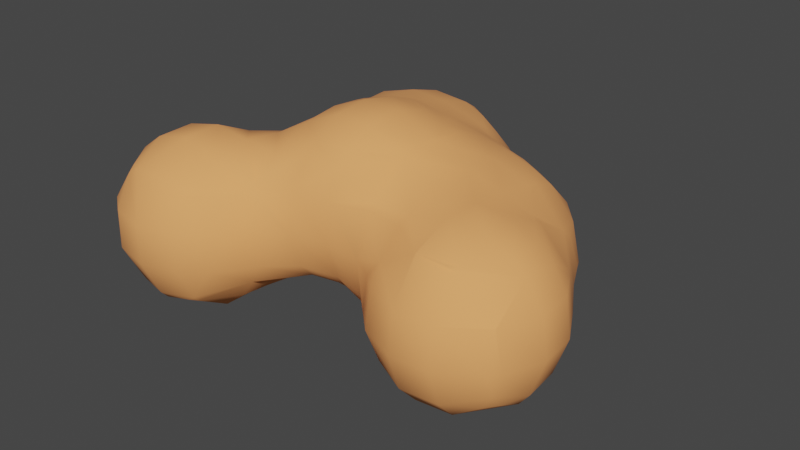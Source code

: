 # Source: smallRock2.blend  (saved by Blender 2.90.8; exported with 4.5.12 LTS)
import bpy
from mathutils import Matrix  # noqa: F401  (used for matrix-valued properties, if any)

bpy.ops.wm.read_factory_settings(use_empty=True)
scene = bpy.context.scene
scene.name = 'Scene'

# ---- collections
col_collection = bpy.data.collections.new('Collection'); scene.collection.children.link(col_collection)

# ---- materials (node trees are filled in below, after node groups)
mat_rock = bpy.data.materials.new('Rock')
mat_rock.use_transparent_shadow = False

# ---- material node trees
mat_rock.use_nodes = True; mat_rock.node_tree.nodes.clear()
_N = mat_rock.node_tree.nodes; _L = mat_rock.node_tree.links
n0 = _N.new('ShaderNodeOutputMaterial'); n0.name = 'Material Output'; n0.location = (300, 300)
n1 = _N.new('ShaderNodeBsdfPrincipled'); n1.name = 'Principled BSDF'; n1.location = (10, 300)
n1.distribution = 'GGX'
n1.subsurface_method = 'BURLEY'
n1.inputs[0].default_value = (1.0, 0.3864, 0.1248, 1.0)
n1.inputs[2].default_value = 1.0
n1.inputs[3].default_value = 1.45
n1.inputs[27].default_value = (0.0, 0.0, 0.0, 1.0)
n1.inputs[28].default_value = 1.0
_L.new(n1.outputs[0], n0.inputs[0])
n0.is_active_output = True

# ---- world
world_world = bpy.data.worlds.new('World'); scene.world = world_world
world_world.use_nodes = True; world_world.node_tree.nodes.clear()
_N = world_world.node_tree.nodes; _L = world_world.node_tree.links
n0 = _N.new('ShaderNodeOutputWorld'); n0.name = 'World Output'; n0.location = (300, 300)
n1 = _N.new('ShaderNodeBackground'); n1.name = 'Background'; n1.location = (10, 300)
n1.inputs[0].default_value = (0.05088, 0.05088, 0.05088, 1.0)
_L.new(n1.outputs[0], n0.inputs[0])
n0.is_active_output = True
world_world.color = (0.05088, 0.05088, 0.05088)
world_world.use_sun_shadow = False
world_world.sun_shadow_jitter_overblur = 0.0

# ---- meshes
me_mesh = bpy.data.meshes.new('Mesh')
me_mesh.from_pydata([(1.0, 1.4, 1.303), (1.0, 1.712, 1.0), (1.266, 1.4, 1.0), (1.0, 1.8, 0.7495), (1.019, 1.8, 0.6), (1.36, 1.4, 0.6), (1.0, 1.8, 0.4816), (1.0, 1.69, 0.2), (1.245, 1.4, 0.2), (1.0, 1.813, 0.6), (0.6, 1.921, 0.2), (0.8297, 1.8, 0.2), (0.6, 2.02, 0.6), (0.6, 1.8, 0.02814), (0.2, 1.8, -0.1748), (0.2, 2.151, 0.2), (0.1363, 2.2, 0.2), (-0.1672, 2.2, -0.2), (0.1472, 1.8, -0.2), (0.2, 2.2, 0.3329), (-0.2, 2.535, 0.2), (0.2, 2.235, 0.6), (-0.2, 2.59, 0.6), (0.2, 2.2, 0.7889), (0.06688, 2.2, 1.0), (-0.2, 2.458, 1.0), (-0.2, 2.2, 1.275), (0.2, 2.11, 1.0), (0.2, 1.8, 1.33), (-0.0001714, 1.8, 1.4), (-0.2, 1.981, 1.4), (0.2, 1.699, 1.4), (-0.2, 1.4, 1.683), (-0.2, 1.8, 1.481), (0.2, 1.4, 1.576), (0.6, 1.53, 1.4), (0.6, 1.4, 1.469), (0.2, 1.0, 1.743), (0.6, 1.0, 1.589), (0.6, 0.6, 1.618), (0.2226, 0.6, 1.8), (0.2, 0.7372, 1.8), (0.2, 0.2, 1.741), (0.2, 0.4222, 1.8), (0.6, 0.2, 1.579), (0.2, -0.2, 1.459), (0.6, -0.2, 1.462), (0.6, -0.3272, 1.4), (0.2, -0.2509, 1.4), (0.2, -0.44, 1.0), (0.6, -0.6, 1.184), (0.4592, -0.6, 1.0), (0.2, -0.4033, 0.6), (0.403, -0.6, 0.6), (0.2, -0.2, 0.3117), (0.5826, -0.6, 0.2), (0.3198, -0.2, 0.2), (0.6, -0.6, 0.1807), (0.6, -0.2, -0.05131), (1.0, -0.6, -0.04478), (1.0, -0.2458, -0.2), (0.9561, -0.2, -0.2), (1.0, -0.2, -0.2099), (1.0, 0.2, -0.2266), (0.7594, 0.2, -0.2), (0.6, 0.6, -0.2397), (0.6, 0.4004, -0.2), (1.0, 0.6, -0.2101), (1.245, 0.2, -0.2), (1.034, 0.6, -0.2), (0.3715, 0.6, -0.2), (0.2, 1.0, -0.3147), (0.2, 0.6749, -0.2), (0.6, 1.0, -0.2935), (0.2, 0.6, -0.1666), (-0.2, 0.6, -0.114), (-0.2, 0.7646, -0.2), (0.6, 1.4, -0.2393), (0.2, 1.4, -0.3219), (0.6, 1.493, -0.2), (0.2, 1.755, -0.2), (0.7259, 1.4, -0.2), (-0.2, 1.4, -0.4106), (-0.2, 1.8, -0.3942), (-0.6, 1.4, -0.557), (-0.6, 1.8, -0.5842), (-1.0, 1.4, -0.5904), (-0.6741, 1.8, -0.6), (-1.0, 1.449, -0.6), (-1.0, 1.8, -0.6175), (-1.113, 1.8, -0.6), (-1.0, 1.906, -0.6), (-1.4, 1.8, -0.5033), (-1.0, 2.2, -0.4964), (-1.4, 2.2, -0.3676), (-1.0, 2.565, -0.2), (-1.4, 2.413, -0.2), (-1.4, 2.6, 0.06468), (-1.0, 2.6, -0.1533), (-1.0, 2.775, 0.2), (-1.4, 2.657, 0.2), (-1.0, 2.818, 0.6), (-1.4, 2.704, 0.6), (-0.6, 2.741, 0.2), (-0.6, 2.785, 0.6), (-0.2897, 2.6, 0.2), (-0.2141, 2.6, 0.6), (-0.4053, 2.6, 1.0), (-0.6, 2.679, 1.0), (-0.6, 2.6, 1.138), (-1.0, 2.6, 1.196), (-1.0, 2.716, 1.0), (-1.38, 2.6, 1.0), (-1.4, 2.59, 1.0), (-1.0, 2.409, 1.4), (-1.4, 2.216, 1.4), (-1.4, 2.2, 1.41), (-1.0, 2.2, 1.539), (-1.4, 1.8, 1.546), (-1.0, 1.8, 1.66), (-1.4, 1.4, 1.529), (-1.0, 1.4, 1.71), (-0.6, 1.8, 1.635), (-0.6, 1.4, 1.761), (-1.0, 1.0, 1.788), (-0.6, 1.295, 1.8), (-0.9739, 1.0, 1.8), (-1.0, 0.9271, 1.8), (-1.0, 0.6, 1.832), (-0.6, 1.0, 1.908), (-0.6, 0.6, 1.998), (-1.043, 0.6, 1.8), (-1.0, 0.3106, 1.8), (-1.4, 0.2, 1.569), (-1.4, 0.6, 1.466), (-1.0, 0.2, 1.774), (-0.958, 0.2, 1.8), (-1.8, 0.2, 1.49), (-1.8, 0.3021, 1.4), (-1.467, 0.6, 1.4), (-1.47, 1.0, 1.4), (-1.4, 1.0, 1.479), (-1.8, 0.6, 1.038), (-1.8, 0.6311, 1.0), (-1.727, 1.0, 1.0), (-1.8, 1.0, 0.8124), (-1.8, 1.155, 1.0), (-1.838, 1.0, 0.6), (-2.007, 1.4, 0.6), (-1.901, 1.4, 1.0), (-1.8, 1.4, 1.171), (-1.931, 1.8, 1.0), (-1.8, 1.8, 1.216), (-1.624, 1.8, 1.4), (-1.583, 1.4, 1.4), (-1.8, 1.0, 0.2949), (-1.8, 1.046, 0.2), (-1.963, 1.4, 0.2), (-1.8, 1.4, -0.1289), (-1.8, 1.8, -0.1738), (-1.99, 1.8, 0.2), (-1.8, 2.2, 0.04979), (-1.865, 2.2, 0.2), (-1.913, 2.2, 0.6), (-2.034, 1.8, 0.6), (-1.8, 2.305, 0.2), (-1.8, 2.377, 0.6), (-1.8, 2.2, 0.994), (-1.496, 2.6, 0.2), (-1.571, 2.6, 0.6), (-1.8, 0.6, 0.4092), (-1.918, 0.6, 0.6), (-2.2, 0.2, 0.2081), (-2.187, 0.2, 0.2), (-1.8, 0.3697, 0.2), (-2.2, 0.424, 0.6), (-1.834, 0.6, 1.0), (-2.2, 0.4112, 1.0), (-2.2, 0.2, 1.363), (-2.137, 0.2, 1.4), (-2.2, 0.1602, 1.4), (-2.2, -0.2, 1.586), (-1.8, -0.2, 1.679), (-2.2, -0.6, 1.578), (-1.8, -0.6, 1.672), (-1.8, -1.0, 1.457), (-2.073, -1.0, 1.4), (-2.2, -0.9287, 1.4), (-2.2, -1.0, 1.329), (-1.8, -1.057, 1.4), (-1.8, -1.271, 1.0), (-2.2, -1.177, 1.0), (-2.2, -1.185, 0.6), (-1.8, -1.277, 0.6), (-2.2, -1.0, 0.2426), (-1.8, -1.082, 0.2), (-2.132, -1.0, 0.2), (-1.8, -1.0, 0.114), (-2.2, -0.6, -0.007373), (-2.2, -0.9598, 0.2), (-1.8, -0.6, -0.09978), (-1.8, -0.2, -0.1073), (-2.2, -0.2, -0.0156), (-1.8, 0.2, 0.07502), (-2.2, 0.1919, 0.2), (-2.479, -0.2, 0.2), (-2.47, -0.6, 0.2), (-2.6, -0.6, 0.395), (-2.6, -0.2, 0.3799), (-2.48, 0.2, 0.6), (-2.6, 0.02081, 0.6), (-2.471, 0.2, 1.0), (-2.6, 0.006886, 1.0), (-2.679, -0.2, 0.6), (-2.6, -0.7894, 0.6), (-2.451, -1.0, 0.6), (-2.672, -0.6, 0.6), (-2.665, -0.6, 1.0), (-2.6, -0.7739, 1.0), (-2.6, -0.6, 1.175), (-2.673, -0.2, 1.0), (-2.6, -0.2, 1.191), (-2.453, -0.2, 1.4), (-2.443, -0.6, 1.4), (-1.479, -1.0, 0.2), (-1.4, -1.179, 0.6), (-1.4, -1.0, 0.251), (-1.4, -0.9519, 0.2), (-1.16, -1.0, 0.6), (-1.0, -0.7745, 0.6), (-1.0, -0.6, 0.3974), (-1.142, -0.6, 0.2), (-1.0, -0.2, 0.2597), (-1.089, -0.2, 0.2), (-1.4, -0.6, -0.00143), (-1.4, -0.2, -0.009749), (-1.0, 0.1548, 0.2), (-0.6, -0.2, 0.4476), (-0.6, 0.1647, 0.2), (-1.0, 0.2, 0.1886), (-0.6, 0.2, 0.1773), (-0.6, 0.6, -0.08032), (-1.0, 0.6, -0.02081), (-0.6, 0.7806, -0.2), (-1.0, 0.781, -0.2), (-1.4, 0.6, 0.1452), (-1.4, 0.9375, -0.2), (-1.4, 1.0, -0.2589), (-1.0, 1.0, -0.4033), (-1.4, 1.4, -0.4738), (-1.745, 1.4, -0.2), (-1.48, 1.0, -0.2), (-1.78, 1.8, -0.2), (-0.2, 0.2, 0.1425), (-0.2, 0.1236, 0.2), (0.2, -0.06818, 0.2), (0.2, 0.2, 0.03382), (-0.8931, -0.6, 0.6), (-0.6, -0.3479, 0.6), (-0.8235, -0.6, 1.0), (-0.6, -0.4834, 1.0), (-1.0, -0.6, 1.293), (-1.0, -0.4925, 1.4), (-0.6, -0.3945, 1.4), (-1.0, -0.2, 1.607), (-0.6, -0.2, 1.699), (-0.2, -0.2, 1.685), (-0.2, -0.3641, 1.4), (-1.4, -0.6, 1.573), (-1.4, -0.2, 1.625), (-1.124, -0.6, 1.4), (-1.4, -0.9204, 1.4), (-1.0, -0.7836, 1.0), (-0.2, -0.4129, 1.0), (-0.2, -0.2748, 0.6), (-0.2, -0.2, 0.4993), (-1.4, -1.172, 1.0), (-1.169, -1.0, 1.0), (-1.4, -1.0, 1.32), (-2.442, -1.0, 1.0), (-1.539, -1.0, 1.4), (-1.507, 0.6, 0.2), (-1.768, 1.0, 0.2), (-1.416, 2.2, 1.4), (-0.6, 2.356, 1.4), (-0.6, 2.2, 1.502), (-0.3697, 2.2, 1.4), (-1.4, 2.6, 0.9781), (-0.6, 2.6, -0.09631), (-0.6, 2.2, -0.4597), (-0.6, 2.522, -0.2), (-0.2, 2.2, -0.2316), (-0.2, 2.242, -0.2), (-1.618, 2.2, -0.2), (-0.6, 1.0, -0.3659), (-0.2, 1.0, -0.3103), (1.332, -0.2, -0.2), (0.6, 0.2, -0.1583), (0.6, -0.6177, 0.2), (1.0, -0.8282, 0.2), (0.6, -0.7937, 0.6), (1.0, -0.9642, 0.6), (0.6, -0.7247, 1.0), (1.0, -0.9085, 1.0), (1.4, -0.9388, 0.6), (1.4, -0.7975, 0.2), (1.8, -0.6939, 0.6), (1.8, -0.6, 0.3433), (1.705, -0.6, 0.2), (1.8, -0.4764, 0.2), (1.4, -0.6, -0.01283), (1.8, -0.2, 0.06259), (1.4, -0.2, -0.1842), (1.907, -0.2, 0.2), (1.871, 0.2, 0.2), (1.8, 0.2, 0.1076), (2.043, -0.2, 0.6), (2.012, 0.2, 0.6), (1.8, 0.3441, 0.2), (1.8, 0.5891, 0.6), (1.955, 0.2, 1.0), (1.8, 0.4869, 1.0), (1.8, 0.2, 1.253), (1.8, -0.2, 1.299), (1.987, -0.2, 1.0), (1.8, -0.6, 1.019), (1.81, -0.6, 1.0), (1.8, -0.6123, 1.0), (1.879, -0.6, 0.6), (1.4, -0.6, 1.374), (1.4, -0.5629, 1.4), (1.686, -0.2, 1.4), (1.4, -0.2, 1.546), (1.0, -0.6, 1.406), (1.0, -0.2, 1.571), (1.31, -0.6, 1.4), (1.0, -0.6071, 1.4), (0.9795, -0.6, 1.4), (1.793, 0.6, 0.6), (1.64, 0.6, 0.2), (1.554, 1.0, 0.6), (1.422, 1.0, 0.2), (1.721, 0.6, 1.0), (1.469, 1.0, 1.0), (1.4, 0.6, 1.353), (1.4, 1.0, 1.111), (1.4, 1.13, 1.0), (1.317, 0.6, 1.4), (1.062, 1.0, 1.4), (1.4, 0.4986, 1.4), (1.0, 0.2, 1.565), (1.0, 0.6, 1.509), (1.4, 0.2, 1.515), (1.634, 0.2, 1.4), (1.4, 0.6, -0.03303), (1.4, 1.0, 0.1681), (1.4, 1.048, 0.2), (1.0, 1.0, -0.1753), (1.0, 0.7358, -0.2), (0.9432, 1.0, -0.2), (1.0, 1.4, -0.0664), (1.4, 1.313, 0.6), (1.4, 0.2, -0.1594), (0.1136, 0.2, 1.8), (-0.2, 0.2, 1.954), (-0.2, 0.6, 1.987), (0.2, 0.6, 1.814), (-0.2, 1.0, 1.871), (0.02718, 1.0, 1.8), (-0.2, 1.158, 1.8), (-0.2, -0.08162, 1.8), (-0.6, 0.2, 1.962), (-0.6, -0.0954, 1.8), (1.0, 1.0, 1.432), (0.8165, 1.4, 1.4), (0.6, 1.8, 1.177), (0.6, 1.92, 1.0), (0.2505, 2.2, 0.6), (0.8558, 1.8, 1.0), (1.0, 1.131, 1.4), (1.4, -0.8814, 1.0), (-1.4, 0.2, 0.1296), (-1.797, 2.2, 1.0), (-1.8, 2.195, 1.0)], [], [(2, 1, 0), (2, 5, 4, 3), (1, 2, 3), (5, 8, 7, 6), (4, 5, 6), (9, 4, 6), (9, 6, 11, 10), (12, 9, 10), (10, 11, 13), (15, 10, 13, 14), (17, 16, 15, 14), (18, 17, 14), (15, 16, 19), (21, 19, 16, 20), (22, 21, 20), (24, 23, 21, 22), (25, 24, 22), (24, 25, 26), (28, 27, 24, 26), (30, 29, 28, 26), (29, 31, 28), (31, 29, 33, 32), (34, 31, 32), (36, 35, 31, 34), (38, 36, 34, 37), (40, 39, 38, 37), (41, 40, 37), (39, 40, 43, 42), (44, 39, 42), (46, 44, 42, 45), (48, 47, 46, 45), (50, 47, 48, 49), (51, 50, 49), (53, 51, 49, 52), (55, 53, 52, 54), (56, 55, 54), (55, 56, 58, 57), (61, 60, 59, 57), (58, 61, 57), (60, 61, 62), (61, 64, 63, 62), (63, 64, 66, 65), (67, 63, 65), (67, 69, 68, 63), (66, 70, 65), (65, 70, 72, 71), (73, 65, 71), (72, 70, 74), (76, 72, 74, 75), (78, 77, 73, 71), (80, 79, 77, 78), (79, 81, 77), (18, 80, 78, 82), (83, 18, 82), (85, 83, 82, 84), (87, 85, 84, 86), (88, 87, 86), (87, 88, 89), (88, 90, 89), (90, 91, 89), (93, 91, 90, 92), (94, 93, 92), (96, 95, 93, 94), (98, 95, 96, 97), (100, 99, 98, 97), (102, 101, 99, 100), (101, 104, 103, 99), (104, 106, 105, 103), (108, 107, 106, 104), (107, 108, 109), (109, 108, 111, 110), (111, 112, 110), (114, 110, 112, 113), (115, 114, 113), (117, 114, 115, 116), (119, 117, 116, 118), (121, 119, 118, 120), (123, 122, 119, 121), (125, 123, 121, 124), (126, 125, 124), (127, 126, 124), (129, 126, 127, 128), (130, 129, 128), (127, 131, 128), (131, 132, 128), (132, 131, 134, 133), (135, 132, 133), (136, 132, 135), (134, 139, 138, 137), (133, 134, 137), (141, 140, 139, 134), (140, 144, 143, 142), (139, 140, 142), (143, 144, 145), (144, 146, 145), (149, 148, 147, 145), (146, 149, 145), (149, 146, 150), (152, 151, 149, 150), (154, 153, 152, 150), (148, 157, 156, 155), (147, 148, 155), (156, 157, 158), (157, 160, 159, 158), (160, 162, 161, 159), (164, 163, 162, 160), (162, 163, 166, 165), (166, 163, 167), (166, 169, 168, 165), (162, 165, 161), (148, 164, 160, 157), (171, 147, 155, 170), (170, 174, 173, 172), (175, 171, 170, 172), (177, 176, 171, 175), (142, 176, 177, 178), (179, 138, 142, 178), (180, 179, 178), (137, 179, 180, 181), (182, 137, 181), (184, 182, 181, 183), (186, 185, 184, 183), (187, 186, 183), (186, 187, 188), (190, 189, 186, 188), (191, 190, 188), (193, 190, 191, 192), (195, 193, 192, 194), (196, 195, 194), (195, 196, 197), (197, 196, 199, 198), (200, 197, 198), (202, 201, 200, 198), (173, 203, 201, 202), (204, 173, 202), (206, 205, 202, 198), (208, 205, 206, 207), (172, 204, 205, 208), (210, 209, 172, 208), (212, 211, 209, 210), (213, 210, 208), (194, 215, 214, 207), (206, 199, 194, 207), (214, 216, 207), (218, 217, 216, 214), (217, 218, 219), (221, 220, 217, 219), (212, 220, 221), (223, 222, 221, 219), (217, 220, 213, 216), (216, 213, 208, 207), (224, 195, 197), (199, 196, 194), (226, 225, 193, 195), (224, 226, 195), (224, 227, 226), (230, 229, 228, 226), (227, 231, 230, 226), (231, 233, 232, 230), (235, 233, 231, 234), (233, 236, 232), (236, 238, 237, 232), (240, 238, 236, 239), (242, 241, 240, 239), (244, 243, 241, 242), (246, 244, 242, 245), (248, 244, 246, 247), (249, 86, 248, 247), (251, 250, 249, 247), (250, 252, 92, 249), (246, 251, 247), (241, 75, 253, 240), (253, 254, 238, 240), (256, 255, 254, 253), (237, 258, 257, 230), (232, 237, 230), (260, 259, 257, 258), (260, 263, 262, 261), (259, 260, 261), (262, 263, 265, 264), (263, 267, 266, 265), (262, 264, 269, 268), (270, 262, 268), (271, 270, 268), (272, 259, 261), (262, 270, 261), (257, 259, 272, 229), (274, 273, 260, 258), (275, 274, 258, 237), (257, 229, 230), (228, 225, 226), (228, 277, 276, 225), (276, 277, 278), (192, 215, 194), (191, 279, 215, 192), (278, 280, 189, 190), (276, 278, 190), (271, 280, 278), (279, 191, 188), (186, 189, 185), (271, 268, 184, 185), (280, 271, 185), (223, 187, 183), (268, 269, 182, 184), (181, 222, 223, 183), (180, 222, 181), (173, 174, 203), (281, 174, 170), (209, 175, 172), (155, 282, 281, 170), (156, 282, 155), (149, 151, 164, 148), (120, 154, 140, 141), (138, 179, 137), (118, 153, 154, 120), (116, 283, 153, 118), (285, 284, 114, 117), (286, 284, 285), (115, 283, 116), (113, 112, 287), (103, 105, 288), (168, 169, 102, 100), (102, 169, 287), (99, 103, 288, 98), (168, 100, 97), (95, 290, 289, 93), (290, 292, 291, 289), (292, 17, 291), (293, 96, 94), (252, 293, 94, 92), (85, 87, 91, 93), (289, 85, 93), (86, 84, 294, 248), (90, 88, 86, 249), (92, 90, 249), (82, 78, 71, 295), (296, 60, 62), (297, 64, 61, 58), (59, 299, 298, 57), (299, 301, 300, 298), (301, 303, 302, 300), (305, 304, 301, 299), (307, 306, 304, 305), (308, 307, 305), (308, 309, 307), (311, 309, 308, 310), (312, 311, 310), (313, 309, 311), (315, 314, 313, 311), (314, 317, 316, 313), (319, 317, 314, 318), (321, 320, 317, 319), (320, 321, 322), (324, 320, 322, 323), (326, 324, 323, 325), (327, 326, 325), (328, 326, 327, 306), (323, 331, 330, 329), (325, 323, 329), (330, 331, 332), (330, 332, 334, 333), (335, 330, 333), (336, 335, 333), (337, 336, 333), (330, 335, 329), (339, 338, 319, 318), (341, 340, 338, 339), (340, 343, 342, 338), (342, 343, 345, 344), (343, 346, 345), (345, 348, 347, 344), (347, 349, 344), (349, 347, 351, 350), (352, 349, 350), (353, 349, 352), (355, 341, 339, 354), (356, 341, 355), (354, 69, 358, 357), (355, 354, 357), (358, 359, 357), (359, 81, 360, 357), (361, 340, 341, 356), (318, 314, 315), (313, 316, 328, 307), (309, 313, 307), (328, 306, 307), (296, 312, 310, 59), (60, 296, 59), (296, 68, 362, 312), (255, 56, 54), (300, 53, 55, 298), (54, 52, 274, 275), (52, 49, 273, 274), (337, 47, 50), (49, 48, 267, 273), (337, 333, 334, 46), (47, 337, 46), (267, 48, 45, 266), (350, 351, 39, 44), (43, 363, 42), (43, 366, 365, 364), (363, 43, 364), (41, 368, 367, 365), (366, 41, 365), (368, 369, 367), (370, 363, 364), (372, 370, 364, 371), (136, 372, 371), (364, 365, 130, 371), (351, 373, 38, 39), (368, 41, 37), (374, 35, 36), (32, 33, 122, 123), (31, 35, 375, 28), (375, 376, 27, 28), (376, 12, 377, 23), (27, 376, 23), (286, 30, 26), (24, 27, 23), (377, 21, 23), (21, 377, 19), (105, 106, 22, 20), (20, 16, 17, 292), (80, 18, 14), (12, 10, 15, 19), (377, 12, 19), (8, 5, 361, 356), (7, 11, 6), (5, 2, 346, 361), (378, 1, 3), (7, 8, 360), (345, 346, 2, 0), (379, 348, 345, 0), (348, 379, 373), (374, 379, 0), (346, 343, 340, 361), (8, 356, 355, 357), (360, 8, 357), (331, 353, 352, 332), (316, 324, 326, 328), (68, 69, 354, 362), (0, 1, 378, 375), (35, 374, 0, 375), (378, 3, 9, 12), (376, 378, 12), (360, 81, 79, 13), (11, 7, 360, 13), (379, 374, 36, 38), (373, 379, 38), (77, 81, 359, 73), (334, 350, 44, 46), (66, 64, 297), (30, 286, 285, 122), (33, 30, 122), (111, 101, 102, 287), (112, 111, 287), (125, 126, 129), (84, 82, 295, 294), (295, 76, 243, 294), (75, 74, 256, 253), (322, 321, 342, 344), (349, 353, 322, 344), (338, 342, 321, 319), (339, 318, 315, 362), (354, 339, 362), (322, 353, 331, 323), (317, 320, 324, 316), (362, 315, 311, 312), (380, 327, 325, 329), (306, 327, 380, 304), (308, 305, 310), (347, 348, 373, 351), (358, 69, 67), (332, 352, 350, 334), (63, 68, 296, 62), (329, 335, 336, 303), (380, 329, 303), (304, 380, 303, 301), (310, 305, 299, 59), (70, 66, 297, 256), (74, 70, 256), (58, 56, 255, 256), (297, 58, 256), (51, 302, 50), (302, 51, 53, 300), (298, 55, 57), (367, 369, 125, 129), (245, 242, 239, 381), (372, 136, 135, 264), (265, 372, 264), (239, 236, 233, 235), (381, 239, 235), (261, 270, 271, 278), (277, 272, 261, 278), (272, 277, 228, 229), (231, 227, 234), (138, 139, 142), (281, 245, 381, 203), (174, 281, 203), (269, 133, 137, 182), (203, 381, 235, 201), (189, 280, 185), (225, 276, 190, 193), (234, 227, 224, 197), (200, 234, 197), (177, 211, 178), (209, 211, 177, 175), (173, 204, 172), (178, 211, 212, 221), (222, 180, 178, 221), (213, 220, 212, 210), (205, 204, 202), (188, 187, 223, 219), (218, 279, 188, 219), (215, 279, 218, 214), (199, 206, 198), (26, 25, 107, 109), (284, 286, 26, 109), (106, 107, 25, 22), (20, 292, 290, 288), (105, 20, 288), (29, 30, 33), (4, 9, 3), (291, 17, 18, 83), (43, 40, 366), (71, 72, 76, 295), (114, 284, 109, 110), (111, 108, 104, 101), (288, 290, 95, 98), (122, 285, 117, 119), (91, 87, 89), (136, 371, 130, 128), (132, 136, 128), (294, 243, 244, 248), (382, 283, 115, 113), (287, 169, 166, 167), (382, 113, 287, 167), (383, 382, 167), (97, 96, 293, 161), (165, 168, 97, 161), (283, 382, 383, 152), (153, 283, 152), (164, 151, 383, 167), (163, 164, 167), (161, 293, 252, 159), (144, 140, 154, 150), (146, 144, 150), (171, 176, 143, 145), (147, 171, 145), (251, 282, 156, 158), (250, 251, 158), (368, 37, 34, 32), (369, 368, 32), (378, 376, 375), (13, 79, 80, 14), (40, 41, 366), (359, 358, 67, 65), (73, 359, 65), (42, 363, 370, 266), (45, 42, 266), (303, 336, 337, 50), (302, 303, 50), (254, 255, 54, 275), (125, 369, 32, 123), (289, 291, 83, 85), (365, 367, 129, 130), (243, 76, 75, 241), (266, 370, 372, 265), (273, 267, 263, 260), (238, 254, 275, 237), (124, 121, 120, 141), (383, 151, 152), (159, 252, 250, 158), (127, 124, 141, 134), (131, 127, 134), (143, 176, 142), (282, 251, 246, 245), (281, 282, 245), (264, 135, 133, 269), (201, 235, 234, 200)])
me_mesh.polygons.foreach_set('use_smooth', [True] * 480)
me_mesh.materials.append(mat_rock)
me_mesh.use_remesh_fix_poles = True
me_mesh.use_remesh_preserve_attributes = False
me_mesh.use_mirror_vertex_groups = False
me_mesh.update()

# ---- objects
ob_smallrock2 = bpy.data.objects.new('smallRock2', me_mesh)

# ---- transforms, parenting, visibility, modifiers, constraints
ob_smallrock2.location = (0.0, 0.0, 0.0)
ob_smallrock2.scale = (0.3837, 0.3837, 0.3837)
ob_smallrock2.lineart.crease_threshold = 0.0

# ---- collection membership
col_collection.objects.link(ob_smallrock2)

# ---- scene / render settings (as saved in the file)
scene.frame_start = 1; scene.frame_end = 250; scene.frame_set(1)
scene.render.engine = 'BLENDER_EEVEE_NEXT'
scene.cycles.use_denoising = False
scene.cycles.samples = 128
scene.cycles.sampling_pattern = 'TABULATED_SOBOL'
scene.cycles.use_adaptive_sampling = False
scene.cycles.use_light_tree = False
scene.view_settings.view_transform = 'Filmic'
bpy.context.view_layer.update()

# ---- added for rendering (the .blend has no active camera and no usable light): camera, sun
cam_auto = bpy.data.cameras.new('AutoCamera')
cam_auto.lens = 50.0
cam_auto.sensor_width = 36.0
cam_auto.clip_end = 1000.0
ob_auto_camera = bpy.data.objects.new('AutoCamera', cam_auto)
scene.collection.objects.link(ob_auto_camera)
ob_auto_camera.location = (2.28347, -2.59099, 2.18938)
ob_auto_camera.rotation_euler = (1.09748, -7.21219e-08, 0.694738)
scene.camera = ob_auto_camera
light_auto_sun = bpy.data.lights.new('AutoSun', 'SUN')
light_auto_sun.energy = 3.0
light_auto_sun.angle = 0.0523599
ob_auto_sun = bpy.data.objects.new('AutoSun', light_auto_sun)
scene.collection.objects.link(ob_auto_sun)
ob_auto_sun.rotation_euler = (0.872665, 0.174533, 0.523599)
bpy.context.view_layer.update()
